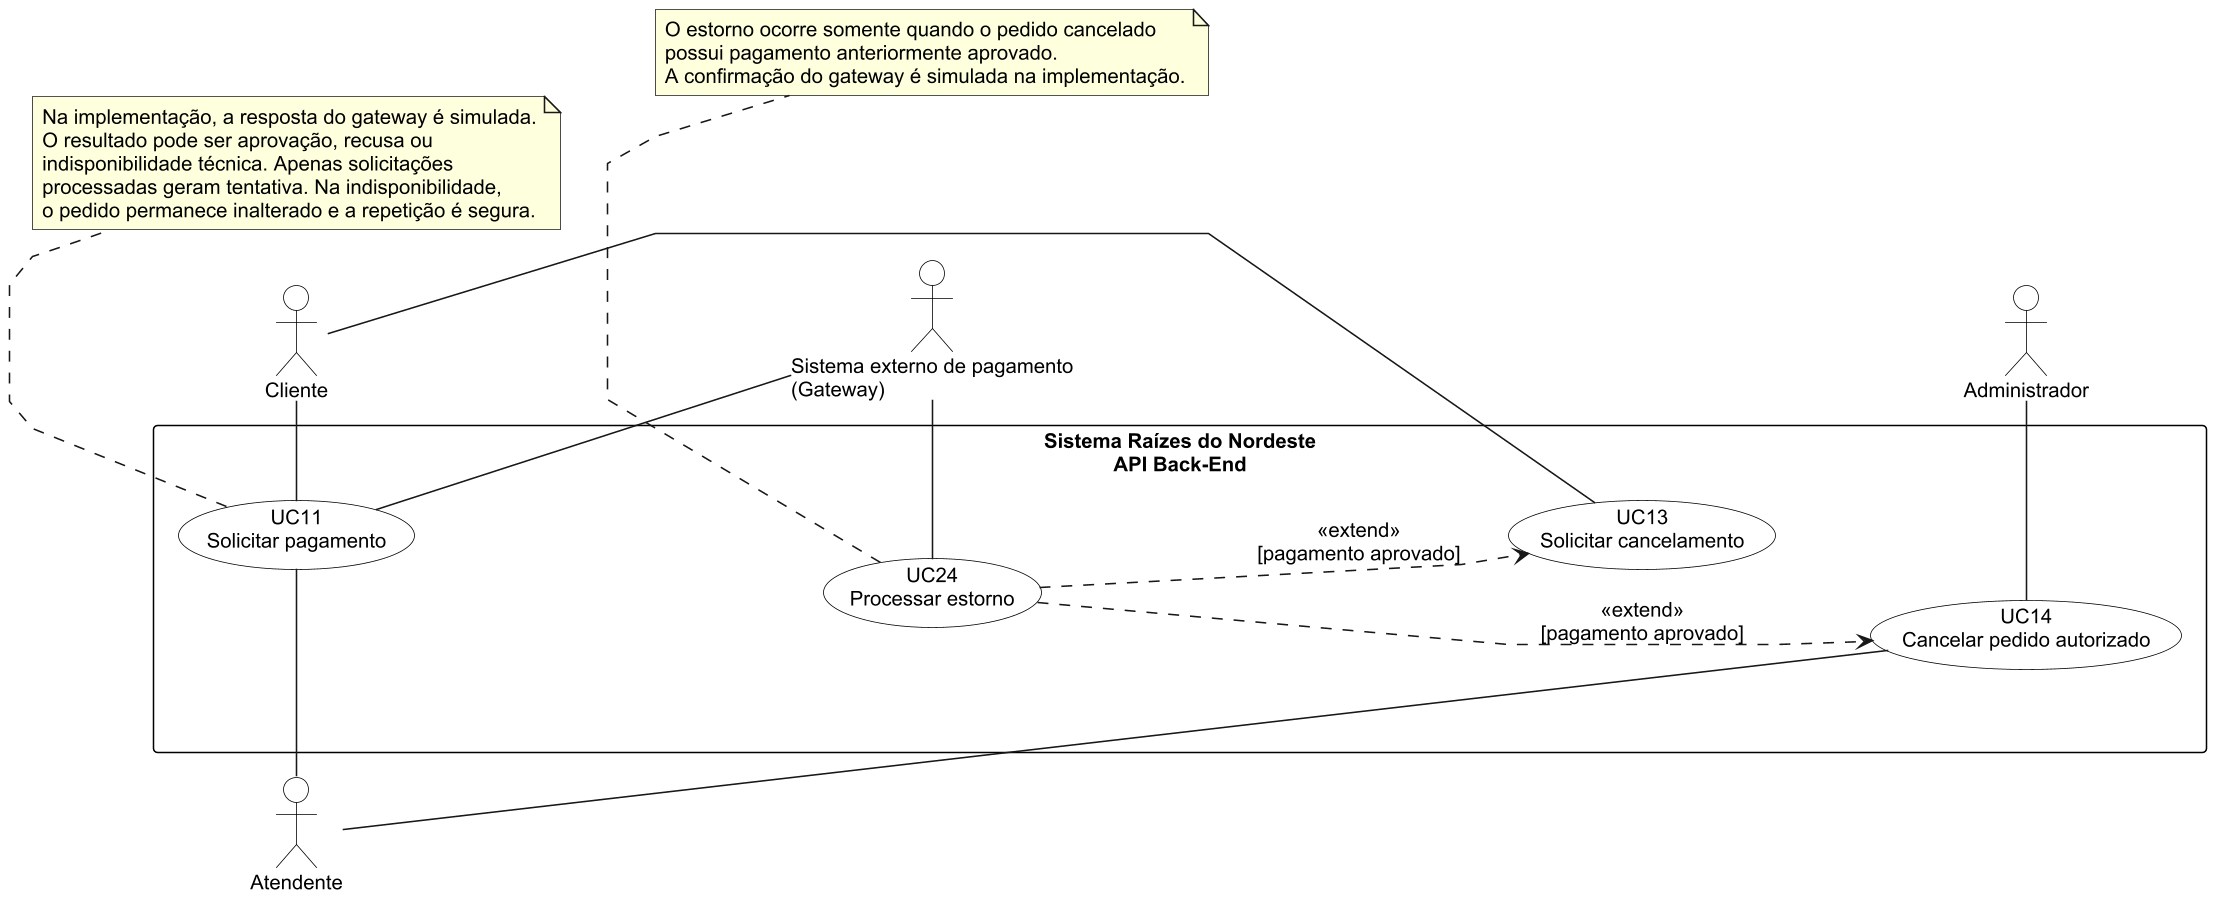

The diagram above was rendered by PlantUML. Its source (embedded in the PNG):
@startuml

left to right direction
scale max 1500 width
skinparam dpi 150
skinparam shadowing false
skinparam packageStyle rectangle
skinparam linetype polyline
skinparam defaultFontName Arial
skinparam defaultFontSize 13
skinparam actor {
  BackgroundColor white
  BorderColor black
}
skinparam usecase {
  BackgroundColor white
  BorderColor black
}
skinparam rectangle {
  BackgroundColor white
  BorderColor black
}

actor "Cliente" as Cliente
actor "Atendente" as Atendente
actor "Administrador" as Administrador

rectangle "Sistema Raízes do Nordeste\nAPI Back-End" {
  usecase "UC11\nSolicitar pagamento" as UC11
  usecase "UC13\nSolicitar cancelamento" as UC13
  usecase "UC14\nCancelar pedido autorizado" as UC14
  usecase "UC24\nProcessar estorno" as UC24

  ' Organiza os casos em duas colunas, evitando uma figura excessivamente larga.
  UC11 -[hidden]right-> UC13
  UC11 -[hidden]down-> UC24
  UC13 -[hidden]down-> UC14
}

actor "Sistema externo de pagamento\n(Gateway)" as Gateway

Cliente -right- UC11
Atendente -right- UC11
Gateway -left- UC11

Cliente -right- UC13
Atendente -right- UC14
Administrador -right- UC14

Gateway -left- UC24

UC24 ..> UC13 : <<extend>>\n[pagamento aprovado]
UC24 ..> UC14 : <<extend>>\n[pagamento aprovado]

note bottom of UC11
  Na implementação, a resposta do gateway é simulada.
  O resultado pode ser aprovação, recusa ou
  indisponibilidade técnica. Apenas solicitações
  processadas geram tentativa. Na indisponibilidade,
  o pedido permanece inalterado e a repetição é segura.
end note

note bottom of UC24
  O estorno ocorre somente quando o pedido cancelado
  possui pagamento anteriormente aprovado.
  A confirmação do gateway é simulada na implementação.
end note
@enduml